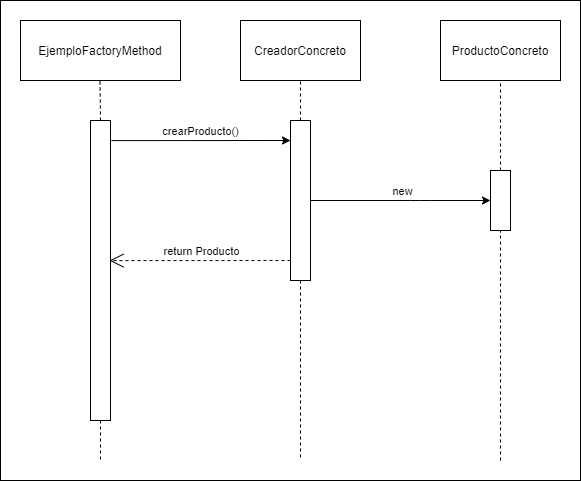

The diagram above was exported from draw.io. Its source (the exported page's mxGraphModel, read from the mxfile embedded in the PNG):
<mxGraphModel dx="493" dy="752" grid="1" gridSize="10" guides="1" tooltips="1" connect="1" arrows="1" fold="1" page="1" pageScale="1" pageWidth="827" pageHeight="1169" math="0" shadow="0">
  <root>
    <mxCell id="0" />
    <mxCell id="1" parent="0" />
    <mxCell id="VcWk1ldseHiTso_TDaue-29" value="" style="rounded=0;whiteSpace=wrap;html=1;" vertex="1" parent="1">
      <mxGeometry x="20" y="180" width="580" height="480" as="geometry" />
    </mxCell>
    <mxCell id="VcWk1ldseHiTso_TDaue-3" value="EjemploFactoryMethod" style="rounded=0;whiteSpace=wrap;html=1;" vertex="1" parent="1">
      <mxGeometry x="40" y="200" width="160" height="60" as="geometry" />
    </mxCell>
    <mxCell id="VcWk1ldseHiTso_TDaue-4" value="CreadorConcreto" style="rounded=0;whiteSpace=wrap;html=1;" vertex="1" parent="1">
      <mxGeometry x="260" y="200" width="120" height="60" as="geometry" />
    </mxCell>
    <mxCell id="VcWk1ldseHiTso_TDaue-5" value="ProductoConcreto" style="rounded=0;whiteSpace=wrap;html=1;" vertex="1" parent="1">
      <mxGeometry x="460" y="200" width="120" height="60" as="geometry" />
    </mxCell>
    <mxCell id="VcWk1ldseHiTso_TDaue-6" value="" style="rounded=0;whiteSpace=wrap;html=1;" vertex="1" parent="1">
      <mxGeometry x="110" y="300" width="20" height="300" as="geometry" />
    </mxCell>
    <mxCell id="VcWk1ldseHiTso_TDaue-7" value="" style="rounded=0;whiteSpace=wrap;html=1;" vertex="1" parent="1">
      <mxGeometry x="310" y="300" width="20" height="160" as="geometry" />
    </mxCell>
    <mxCell id="VcWk1ldseHiTso_TDaue-8" value="" style="rounded=0;whiteSpace=wrap;html=1;" vertex="1" parent="1">
      <mxGeometry x="510" y="350" width="20" height="60" as="geometry" />
    </mxCell>
    <mxCell id="VcWk1ldseHiTso_TDaue-11" value="" style="endArrow=none;dashed=1;html=1;entryX=0.5;entryY=1;entryDx=0;entryDy=0;exitX=0.5;exitY=0;exitDx=0;exitDy=0;" edge="1" parent="1" source="VcWk1ldseHiTso_TDaue-8" target="VcWk1ldseHiTso_TDaue-5">
      <mxGeometry width="50" height="50" relative="1" as="geometry">
        <mxPoint x="330" y="410" as="sourcePoint" />
        <mxPoint x="380" y="360" as="targetPoint" />
      </mxGeometry>
    </mxCell>
    <mxCell id="VcWk1ldseHiTso_TDaue-12" value="" style="endArrow=none;dashed=1;html=1;entryX=0.5;entryY=1;entryDx=0;entryDy=0;exitX=0.5;exitY=0;exitDx=0;exitDy=0;" edge="1" parent="1" source="VcWk1ldseHiTso_TDaue-7" target="VcWk1ldseHiTso_TDaue-4">
      <mxGeometry width="50" height="50" relative="1" as="geometry">
        <mxPoint x="340" y="300" as="sourcePoint" />
        <mxPoint x="339.5" y="260" as="targetPoint" />
      </mxGeometry>
    </mxCell>
    <mxCell id="VcWk1ldseHiTso_TDaue-13" value="" style="endArrow=none;dashed=1;html=1;entryX=0.5;entryY=1;entryDx=0;entryDy=0;" edge="1" parent="1">
      <mxGeometry width="50" height="50" relative="1" as="geometry">
        <mxPoint x="120" y="300" as="sourcePoint" />
        <mxPoint x="119.5" y="260" as="targetPoint" />
      </mxGeometry>
    </mxCell>
    <mxCell id="VcWk1ldseHiTso_TDaue-19" value="" style="endArrow=classic;html=1;exitX=1.05;exitY=0.067;exitDx=0;exitDy=0;exitPerimeter=0;" edge="1" parent="1" source="VcWk1ldseHiTso_TDaue-6">
      <mxGeometry width="50" height="50" relative="1" as="geometry">
        <mxPoint x="330" y="410" as="sourcePoint" />
        <mxPoint x="310" y="320" as="targetPoint" />
      </mxGeometry>
    </mxCell>
    <mxCell id="VcWk1ldseHiTso_TDaue-20" value="crearProducto()" style="edgeLabel;html=1;align=center;verticalAlign=middle;resizable=0;points=[];" vertex="1" connectable="0" parent="VcWk1ldseHiTso_TDaue-19">
      <mxGeometry x="0.1313" y="-1" relative="1" as="geometry">
        <mxPoint x="-13" y="-11" as="offset" />
      </mxGeometry>
    </mxCell>
    <mxCell id="VcWk1ldseHiTso_TDaue-22" value="" style="endArrow=open;dashed=1;endFill=0;endSize=12;html=1;entryX=0.95;entryY=0.467;entryDx=0;entryDy=0;entryPerimeter=0;" edge="1" parent="1" target="VcWk1ldseHiTso_TDaue-6">
      <mxGeometry width="160" relative="1" as="geometry">
        <mxPoint x="310" y="440" as="sourcePoint" />
        <mxPoint x="150" y="450" as="targetPoint" />
      </mxGeometry>
    </mxCell>
    <mxCell id="VcWk1ldseHiTso_TDaue-23" value="return Producto" style="edgeLabel;html=1;align=center;verticalAlign=middle;resizable=0;points=[];" vertex="1" connectable="0" parent="VcWk1ldseHiTso_TDaue-22">
      <mxGeometry x="-0.101" y="2" relative="1" as="geometry">
        <mxPoint x="-9" y="-12" as="offset" />
      </mxGeometry>
    </mxCell>
    <mxCell id="VcWk1ldseHiTso_TDaue-24" value="" style="endArrow=classic;html=1;entryX=0;entryY=0.5;entryDx=0;entryDy=0;exitX=1;exitY=0.5;exitDx=0;exitDy=0;" edge="1" parent="1" source="VcWk1ldseHiTso_TDaue-7" target="VcWk1ldseHiTso_TDaue-8">
      <mxGeometry width="50" height="50" relative="1" as="geometry">
        <mxPoint x="310" y="410" as="sourcePoint" />
        <mxPoint x="360" y="360" as="targetPoint" />
        <Array as="points">
          <mxPoint x="440" y="380" />
        </Array>
      </mxGeometry>
    </mxCell>
    <mxCell id="VcWk1ldseHiTso_TDaue-25" value="new" style="edgeLabel;html=1;align=center;verticalAlign=middle;resizable=0;points=[];" vertex="1" connectable="0" parent="1">
      <mxGeometry x="220.000514123274" y="320.043386111337" as="geometry">
        <mxPoint x="201" y="50" as="offset" />
      </mxGeometry>
    </mxCell>
    <mxCell id="VcWk1ldseHiTso_TDaue-26" value="" style="endArrow=none;dashed=1;html=1;exitX=0.5;exitY=1;exitDx=0;exitDy=0;" edge="1" parent="1" source="VcWk1ldseHiTso_TDaue-6">
      <mxGeometry width="50" height="50" relative="1" as="geometry">
        <mxPoint x="310" y="410" as="sourcePoint" />
        <mxPoint x="120" y="640" as="targetPoint" />
      </mxGeometry>
    </mxCell>
    <mxCell id="VcWk1ldseHiTso_TDaue-27" value="" style="endArrow=none;dashed=1;html=1;exitX=0.5;exitY=1;exitDx=0;exitDy=0;" edge="1" parent="1" source="VcWk1ldseHiTso_TDaue-7">
      <mxGeometry width="50" height="50" relative="1" as="geometry">
        <mxPoint x="130" y="610" as="sourcePoint" />
        <mxPoint x="320" y="640" as="targetPoint" />
      </mxGeometry>
    </mxCell>
    <mxCell id="VcWk1ldseHiTso_TDaue-28" value="" style="endArrow=none;dashed=1;html=1;entryX=0.5;entryY=1;entryDx=0;entryDy=0;" edge="1" parent="1" target="VcWk1ldseHiTso_TDaue-8">
      <mxGeometry width="50" height="50" relative="1" as="geometry">
        <mxPoint x="520" y="640" as="sourcePoint" />
        <mxPoint x="490" y="490" as="targetPoint" />
      </mxGeometry>
    </mxCell>
  </root>
</mxGraphModel>